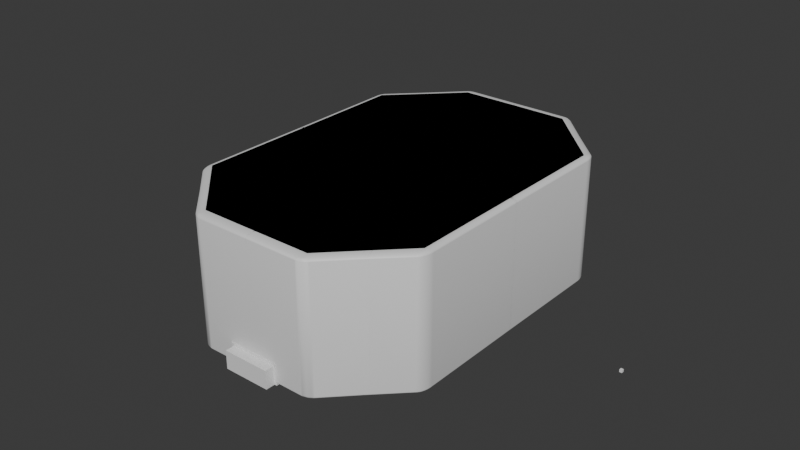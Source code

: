 # Source: Map.blend  (saved by Blender 4.1.23; exported with 4.5.12 LTS)
import bpy
from mathutils import Matrix  # noqa: F401  (used for matrix-valued properties, if any)

bpy.ops.wm.read_factory_settings(use_empty=True)
scene = bpy.context.scene
scene.name = 'Scene'

# ---- collections
col_collection = bpy.data.collections.new('Collection'); scene.collection.children.link(col_collection)

# ---- materials (node trees are filled in below, after node groups)
mat_material = bpy.data.materials.new('Material')
mat_material.alpha_threshold = 0.0
mat_material.use_transparent_shadow = False
mat_material.roughness = 0.5
mat_material.line_color = (0.0, 0.0, 0.0, 1.0)
mat_material_001 = bpy.data.materials.new('Material.001')
mat_material_001.use_transparent_shadow = False

# ---- material node trees
mat_material.use_nodes = True; mat_material.node_tree.nodes.clear()
_N = mat_material.node_tree.nodes; _L = mat_material.node_tree.links
n0 = _N.new('ShaderNodeOutputMaterial'); n0.name = 'Material Output'; n0.location = (300, 300)
n1 = _N.new('ShaderNodeBsdfPrincipled'); n1.name = 'Principled BSDF'; n1.location = (10, 300)
n1.inputs[3].default_value = 1.45
_L.new(n1.outputs[0], n0.inputs[0])
n0.is_active_output = True
mat_material_001.use_nodes = True; mat_material_001.node_tree.nodes.clear()
_N = mat_material_001.node_tree.nodes; _L = mat_material_001.node_tree.links
n0 = _N.new('ShaderNodeBsdfPrincipled'); n0.name = 'Principled BSDF'; n0.location = (10, 300)
n1 = _N.new('ShaderNodeOutputMaterial'); n1.name = 'Material Output'; n1.location = (300, 300)
_L.new(n0.outputs[0], n1.inputs[0])
n1.is_active_output = True

# ---- world
world_world = bpy.data.worlds.new('World'); scene.world = world_world
world_world.use_nodes = True; world_world.node_tree.nodes.clear()
_N = world_world.node_tree.nodes; _L = world_world.node_tree.links
n0 = _N.new('ShaderNodeOutputWorld'); n0.name = 'World Output'; n0.location = (300, 300)
n1 = _N.new('ShaderNodeBackground'); n1.name = 'Background'; n1.location = (10, 300)
n1.inputs[0].default_value = (0.05088, 0.05088, 0.05088, 1.0)
_L.new(n1.outputs[0], n0.inputs[0])
n0.is_active_output = True
world_world.color = (0.05088, 0.05088, 0.05088)
world_world.use_sun_shadow = False
world_world.sun_shadow_jitter_overblur = 0.0

# ---- meshes
me_cube = bpy.data.meshes.new('Cube')
me_cube.from_pydata([(1.076, 0.6168, 1.0), (0.5057, 0.9648, 1.0), (0.5057, 0.9648, -1.0), (1.076, 0.6168, -1.0), (0.5017, -0.9624, 1.0), (1.08, -0.6192, 1.0), (1.08, -0.6192, -1.0), (0.5017, -0.9624, -1.0), (-0.5041, 0.9638, 1.0), (-1.077, 0.6178, 1.0), (-1.077, 0.6178, -1.0), (-0.5041, 0.9638, -1.0), (-1.079, -0.6184, 1.0), (-0.5031, -0.9632, 1.0), (-0.5031, -0.9632, -1.0), (-1.079, -0.6184, -1.0)], [], [(10, 15, 14, 7, 6, 3, 2, 11), (15, 10, 9, 12), (7, 14, 13, 4), (0, 5, 4, 13, 12, 9, 8, 1), (3, 6, 5, 0), (0, 1, 2, 3), (14, 15, 12, 13), (4, 5, 6, 7), (8, 9, 10, 11), (11, 2, 1, 8)])
me_cube.polygons.foreach_set('use_smooth', [True] * 10)
_uv = me_cube.uv_layers.new(name='UVMap')
_uv.uv.foreach_set('vector', [0.125, 0.5523, 0.125, 0.6977, 0.1773, 0.75, 0.3227, 0.75, 0.375, 0.6977, 0.375, 0.5523, 0.3227, 0.5, 0.1773, 0.5, 0.375, 0.0523, 0.375, 0.1977, 0.625, 0.1977, 0.625, 0.0523, 0.375, 0.8023, 0.375, 0.9477, 0.625, 0.9477, 0.625, 0.8023, 0.625, 0.5523, 0.625, 0.6977, 0.6773, 0.75, 0.8227, 0.75, 0.875, 0.6977, 0.875, 0.5523, 0.8227, 0.5, 0.6773, 0.5, 0.375, 0.5523, 0.375, 0.6977, 0.625, 0.6977, 0.625, 0.5523, 0.625, 0.5523, 0.625, 0.4477, 0.375, 0.4477, 0.375, 0.5523, 0.375, 0.0, 0.375, 0.0523, 0.625, 0.0523, 0.625, 0.0, 0.625, 0.8023, 0.625, 0.6977, 0.375, 0.6977, 0.375, 0.8023, 0.625, 0.3023, 0.625, 0.1977, 0.375, 0.1977, 0.375, 0.3023, 0.375, 0.3023, 0.375, 0.4477, 0.625, 0.4477, 0.625, 0.3023])
me_cube.materials.append(mat_material)
me_cube.use_mirror_vertex_groups = False
me_cube.update()
me_cylinder = bpy.data.meshes.new('Cylinder')
me_cylinder.from_pydata([(6.239e-07, 2.485, -1.0), (6.239e-07, 2.485, 1.0), (0.4849, 2.438, -1.0), (0.4849, 2.438, 1.0), (0.9511, 2.296, -1.0), (0.9511, 2.296, 1.0), (1.381, 2.067, -1.0), (1.381, 2.067, 1.0), (1.757, 1.757, -1.0), (1.757, 1.757, 1.0), (2.067, 1.381, -1.0), (2.067, 1.381, 1.0), (2.296, 0.9511, -1.0), (2.296, 0.9511, 1.0), (2.438, 0.4849, -1.0), (2.438, 0.4849, 1.0), (2.485, -1.335e-08, -1.0), (2.485, -1.335e-08, 1.0), (2.438, -0.4849, -1.0), (2.438, -0.4849, 1.0), (2.296, -0.9511, -1.0), (2.296, -0.9511, 1.0), (2.067, -1.381, -1.0), (2.067, -1.381, 1.0), (1.757, -1.757, -1.0), (1.757, -1.757, 1.0), (1.381, -2.067, -1.0), (1.381, -2.067, 1.0), (0.9511, -2.296, -1.0), (0.9511, -2.296, 1.0), (0.4849, -2.438, -1.0), (0.4849, -2.438, 1.0), (6.239e-07, -2.485, -1.0), (6.239e-07, -2.485, 1.0), (-0.4849, -2.438, -1.0), (-0.4849, -2.438, 1.0), (-0.9511, -2.296, -1.0), (-0.9511, -2.296, 1.0), (-1.381, -2.067, -1.0), (-1.381, -2.067, 1.0), (-1.757, -1.757, -1.0), (-1.757, -1.757, 1.0), (-2.067, -1.381, -1.0), (-2.067, -1.381, 1.0), (-2.296, -0.9511, -1.0), (-2.296, -0.9511, 1.0), (-2.438, -0.4849, -1.0), (-2.438, -0.4849, 1.0), (-2.485, -1.335e-08, -1.0), (-2.485, -1.335e-08, 1.0), (-2.438, 0.4849, -1.0), (-2.438, 0.4849, 1.0), (-2.296, 0.9511, -1.0), (-2.296, 0.9511, 1.0), (-2.067, 1.381, -1.0), (-2.067, 1.381, 1.0), (-1.757, 1.757, -1.0), (-1.757, 1.757, 1.0), (-1.381, 2.067, -1.0), (-1.381, 2.067, 1.0), (-0.9511, 2.296, -1.0), (-0.9511, 2.296, 1.0), (-0.4849, 2.438, -1.0), (-0.4849, 2.438, 1.0), (0.0, 1.0, 0.0), (0.1951, 0.9808, 0.0), (0.3827, 0.9239, 0.0), (0.5556, 0.8315, 0.0), (0.7071, 0.7071, 0.0), (0.8315, 0.5556, 0.0), (0.9239, 0.3827, 0.0), (0.9808, 0.1951, 0.0), (1.0, 0.0, 0.0), (0.9808, -0.1951, 0.0), (0.9239, -0.3827, 0.0), (0.8315, -0.5556, 0.0), (0.7071, -0.7071, 0.0), (0.5556, -0.8315, 0.0), (0.3827, -0.9239, 0.0), (0.1951, -0.9808, 0.0), (0.0, -1.0, 0.0), (-0.1951, -0.9808, 0.0), (-0.3827, -0.9239, 0.0), (-0.5556, -0.8315, 0.0), (-0.7071, -0.7071, 0.0), (-0.8315, -0.5556, 0.0), (-0.9239, -0.3827, 0.0), (-0.9808, -0.1951, 0.0), (-1.0, 0.0, 0.0), (-0.9808, 0.1951, 0.0), (-0.9239, 0.3827, 0.0), (-0.8315, 0.5556, 0.0), (-0.7071, 0.7071, 0.0), (-0.5556, 0.8315, 0.0), (-0.3827, 0.9239, 0.0), (-0.1951, 0.9808, 0.0), (0.1951, 0.9808, -0.7003), (0.3827, 0.9239, -0.7003), (0.5556, 0.8315, -0.7003), (0.7071, 0.7071, -0.7003), (0.8315, 0.5556, -0.7003), (0.9239, 0.3827, -0.7003), (0.9808, 0.1951, -0.7003), (1.0, 0.0, -0.7003), (0.9808, -0.1951, -0.7003), (0.9239, -0.3827, -0.7003), (0.8315, -0.5556, -0.7003), (0.7071, -0.7071, -0.7003), (0.5556, -0.8315, -0.7003), (0.3827, -0.9239, -0.7003), (0.1951, -0.9808, -0.7003), (0.0, -1.0, -0.7003), (-0.1951, -0.9808, -0.7003), (-0.3827, -0.9239, -0.7003), (-0.5556, -0.8315, -0.7003), (-0.7071, -0.7071, -0.7003), (-0.8315, -0.5556, -0.7003), (-0.9239, -0.3827, -0.7003), (-0.9808, -0.1951, -0.7003), (-1.0, 0.0, -0.7003), (-0.9808, 0.1951, -0.7003), (-0.9239, 0.3827, -0.7003), (-0.8315, 0.5556, -0.7003), (-0.7071, 0.7071, -0.7003), (-0.5556, 0.8315, -0.7003), (-0.3827, 0.9239, -0.7003), (-0.1951, 0.9808, -0.7003), (0.0, 1.0, -0.7003), (0.0, 1.0, 0.7), (0.1951, 0.9808, 0.7), (0.3827, 0.9239, 0.7), (0.5556, 0.8315, 0.7), (0.7071, 0.7071, 0.7), (0.8315, 0.5556, 0.7), (0.9239, 0.3827, 0.7), (0.9808, 0.1951, 0.7), (1.0, 0.0, 0.7), (0.9808, -0.1951, 0.7), (0.9239, -0.3827, 0.7), (0.8315, -0.5556, 0.7), (0.7071, -0.7071, 0.7), (0.5556, -0.8315, 0.7), (0.3827, -0.9239, 0.7), (0.1951, -0.9808, 0.7), (0.0, -1.0, 0.7), (-0.1951, -0.9808, 0.7), (-0.3827, -0.9239, 0.7), (-0.5556, -0.8315, 0.7), (-0.7071, -0.7071, 0.7), (-0.8315, -0.5556, 0.7), (-0.9239, -0.3827, 0.7), (-0.9808, -0.1951, 0.7), (-1.0, 0.0, 0.7), (-0.9808, 0.1951, 0.7), (-0.9239, 0.3827, 0.7), (-0.8315, 0.5556, 0.7), (-0.7071, 0.7071, 0.7), (-0.5556, 0.8315, 0.7), (-0.3827, 0.9239, 0.7), (-0.1951, 0.9808, 0.7), (12.97, 0.2126, -0.9387), (12.97, 0.2126, -0.8987), (12.97, 0.4126, -0.9387), (12.97, 0.4126, -0.8987), (13.17, 0.2126, -0.9387), (13.17, 0.2126, -0.8987), (13.17, 0.4126, -0.9387), (13.17, 0.4126, -0.8987)], [], [(128, 1, 3, 129), (129, 3, 5, 130), (130, 5, 7, 131), (131, 7, 9, 132), (132, 9, 11, 133), (133, 11, 13, 134), (134, 13, 15, 135), (135, 15, 17, 136), (136, 17, 19, 137), (137, 19, 21, 138), (138, 21, 23, 139), (139, 23, 25, 140), (140, 25, 27, 141), (141, 27, 29, 142), (142, 29, 31, 143), (143, 31, 33, 144), (144, 33, 35, 145), (145, 35, 37, 146), (146, 37, 39, 147), (147, 39, 41, 148), (148, 41, 43, 149), (149, 43, 45, 150), (150, 45, 47, 151), (151, 47, 49, 152), (152, 49, 51, 153), (153, 51, 53, 154), (154, 53, 55, 155), (155, 55, 57, 156), (156, 57, 59, 157), (157, 59, 61, 158), (3, 1, 63, 61, 59, 57, 55, 53, 51, 49, 47, 45, 43, 41, 39, 37, 35, 33, 31, 29, 27, 25, 23, 21, 19, 17, 15, 13, 11, 9, 7, 5), (158, 61, 63, 159), (159, 63, 1, 128), (0, 2, 4, 6, 8, 10, 12, 14, 16, 18, 20, 22, 24, 26, 28, 30, 32, 34, 36, 38, 40, 42, 44, 46, 48, 50, 52, 54, 56, 58, 60, 62), (125, 94, 158, 159, 95, 126), (124, 93, 157, 158, 94, 125), (127, 64, 128, 129, 65, 96), (123, 92, 156, 157, 93, 124), (122, 91, 155, 156, 92, 123), (121, 90, 154, 155, 91, 122), (120, 89, 153, 154, 90, 121), (119, 88, 152, 153, 89, 120), (118, 87, 151, 152, 88, 119), (117, 86, 150, 151, 87, 118), (116, 85, 149, 150, 86, 117), (115, 84, 148, 149, 85, 116), (114, 83, 147, 148, 84, 115), (113, 82, 146, 147, 83, 114), (112, 81, 145, 146, 82, 113), (111, 80, 144, 145, 81, 112), (110, 79, 143, 144, 80, 111), (109, 78, 142, 143, 79, 110), (108, 77, 141, 142, 78, 109), (107, 76, 140, 141, 77, 108), (106, 75, 139, 140, 76, 107), (105, 74, 138, 139, 75, 106), (104, 73, 137, 138, 74, 105), (103, 72, 136, 137, 73, 104), (102, 71, 135, 136, 72, 103), (101, 70, 134, 135, 71, 102), (100, 69, 133, 134, 70, 101), (99, 68, 132, 133, 69, 100), (98, 67, 131, 132, 68, 99), (97, 66, 130, 131, 67, 98), (96, 65, 129, 130, 66, 97), (0, 127, 96, 2), (2, 96, 97, 4), (4, 97, 98, 6), (6, 98, 99, 8), (8, 99, 100, 10), (10, 100, 101, 12), (12, 101, 102, 14), (14, 102, 103, 16), (16, 103, 104, 18), (18, 104, 105, 20), (20, 105, 106, 22), (22, 106, 107, 24), (24, 107, 108, 26), (26, 108, 109, 28), (28, 109, 110, 30), (30, 110, 111, 32), (32, 111, 112, 34), (34, 112, 113, 36), (36, 113, 114, 38), (38, 114, 115, 40), (40, 115, 116, 42), (42, 116, 117, 44), (44, 117, 118, 46), (46, 118, 119, 48), (48, 119, 120, 50), (50, 120, 121, 52), (52, 121, 122, 54), (54, 122, 123, 56), (56, 123, 124, 58), (58, 124, 125, 60), (60, 125, 126, 62), (62, 126, 127, 0), (126, 95, 159, 128, 64, 127), (160, 161, 163, 162), (162, 163, 167, 166), (166, 167, 165, 164), (164, 165, 161, 160), (162, 166, 164, 160), (167, 163, 161, 165)])
_uv = me_cylinder.uv_layers.new(name='UVMap')
_uv.uv.foreach_set('vector', [1.0, 0.875, 1.0, 1.0, 0.9688, 1.0, 0.9688, 0.875, 0.9688, 0.875, 0.9688, 1.0, 0.9375, 1.0, 0.9375, 0.875, 0.9375, 0.875, 0.9375, 1.0, 0.9062, 1.0, 0.9062, 0.875, 0.9062, 0.875, 0.9062, 1.0, 0.875, 1.0, 0.875, 0.875, 0.875, 0.875, 0.875, 1.0, 0.8438, 1.0, 0.8438, 0.875, 0.8438, 0.875, 0.8438, 1.0, 0.8125, 1.0, 0.8125, 0.875, 0.8125, 0.875, 0.8125, 1.0, 0.7812, 1.0, 0.7812, 0.875, 0.7812, 0.875, 0.7812, 1.0, 0.75, 1.0, 0.75, 0.875, 0.75, 0.875, 0.75, 1.0, 0.7188, 1.0, 0.7188, 0.875, 0.7188, 0.875, 0.7188, 1.0, 0.6875, 1.0, 0.6875, 0.875, 0.6875, 0.875, 0.6875, 1.0, 0.6562, 1.0, 0.6562, 0.875, 0.6562, 0.875, 0.6562, 1.0, 0.625, 1.0, 0.625, 0.875, 0.625, 0.875, 0.625, 1.0, 0.5938, 1.0, 0.5938, 0.875, 0.5938, 0.875, 0.5938, 1.0, 0.5625, 1.0, 0.5625, 0.875, 0.5625, 0.875, 0.5625, 1.0, 0.5312, 1.0, 0.5312, 0.875, 0.5312, 0.875, 0.5312, 1.0, 0.5, 1.0, 0.5, 0.875, 0.5, 0.875, 0.5, 1.0, 0.4688, 1.0, 0.4688, 0.875, 0.4688, 0.875, 0.4688, 1.0, 0.4375, 1.0, 0.4375, 0.875, 0.4375, 0.875, 0.4375, 1.0, 0.4062, 1.0, 0.4062, 0.875, 0.4062, 0.875, 0.4062, 1.0, 0.375, 1.0, 0.375, 0.875, 0.375, 0.875, 0.375, 1.0, 0.3438, 1.0, 0.3438, 0.875, 0.3438, 0.875, 0.3438, 1.0, 0.3125, 1.0, 0.3125, 0.875, 0.3125, 0.875, 0.3125, 1.0, 0.2812, 1.0, 0.2812, 0.875, 0.2812, 0.875, 0.2812, 1.0, 0.25, 1.0, 0.25, 0.875, 0.25, 0.875, 0.25, 1.0, 0.2188, 1.0, 0.2188, 0.875, 0.2188, 0.875, 0.2188, 1.0, 0.1875, 1.0, 0.1875, 0.875, 0.1875, 0.875, 0.1875, 1.0, 0.1562, 1.0, 0.1562, 0.875, 0.1562, 0.875, 0.1562, 1.0, 0.125, 1.0, 0.125, 0.875, 0.125, 0.875, 0.125, 1.0, 0.09375, 1.0, 0.09375, 0.875, 0.09375, 0.875, 0.09375, 1.0, 0.0625, 1.0, 0.0625, 0.875, 0.2968, 0.4854, 0.25, 0.49, 0.2032, 0.4854, 0.1582, 0.4717, 0.1167, 0.4496, 0.08029, 0.4197, 0.05045, 0.3833, 0.02827, 0.3418, 0.01461, 0.2968, 0.01, 0.25, 0.01461, 0.2032, 0.02827, 0.1582, 0.05045, 0.1167, 0.08029, 0.08029, 0.1167, 0.05045, 0.1582, 0.02827, 0.2032, 0.01461, 0.25, 0.01, 0.2968, 0.01461, 0.3418, 0.02827, 0.3833, 0.05045, 0.4197, 0.08029, 0.4496, 0.1167, 0.4717, 0.1582, 0.4854, 0.2032, 0.49, 0.25, 0.4854, 0.2968, 0.4717, 0.3418, 0.4496, 0.3833, 0.4197, 0.4197, 0.3833, 0.4496, 0.3418, 0.4717, 0.0625, 0.875, 0.0625, 1.0, 0.03125, 1.0, 0.03125, 0.875, 0.03125, 0.875, 0.03125, 1.0, 0.0, 1.0, 0.0, 0.875, 0.75, 0.49, 0.7968, 0.4854, 0.8418, 0.4717, 0.8833, 0.4496, 0.9197, 0.4197, 0.9496, 0.3833, 0.9717, 0.3418, 0.9854, 0.2968, 0.99, 0.25, 0.9854, 0.2032, 0.9717, 0.1582, 0.9496, 0.1167, 0.9197, 0.08029, 0.8833, 0.05045, 0.8418, 0.02827, 0.7968, 0.01461, 0.75, 0.01, 0.7032, 0.01461, 0.6582, 0.02827, 0.6167, 0.05045, 0.5803, 0.08029, 0.5504, 0.1167, 0.5283, 0.1582, 0.5146, 0.2032, 0.51, 0.25, 0.5146, 0.2968, 0.5283, 0.3418, 0.5504, 0.3833, 0.5803, 0.4197, 0.6167, 0.4496, 0.6582, 0.4717, 0.7032, 0.4854, 0.0625, 0.625, 0.0625, 0.75, 0.0625, 0.875, 0.03125, 0.875, 0.03125, 0.75, 0.03125, 0.625, 0.09375, 0.625, 0.09375, 0.75, 0.09375, 0.875, 0.0625, 0.875, 0.0625, 0.75, 0.0625, 0.625, 1.0, 0.625, 1.0, 0.75, 1.0, 0.875, 0.9688, 0.875, 0.9688, 0.75, 0.9688, 0.625, 0.125, 0.625, 0.125, 0.75, 0.125, 0.875, 0.09375, 0.875, 0.09375, 0.75, 0.09375, 0.625, 0.1562, 0.625, 0.1562, 0.75, 0.1562, 0.875, 0.125, 0.875, 0.125, 0.75, 0.125, 0.625, 0.1875, 0.625, 0.1875, 0.75, 0.1875, 0.875, 0.1562, 0.875, 0.1562, 0.75, 0.1562, 0.625, 0.2188, 0.625, 0.2188, 0.75, 0.2188, 0.875, 0.1875, 0.875, 0.1875, 0.75, 0.1875, 0.625, 0.25, 0.625, 0.25, 0.75, 0.25, 0.875, 0.2188, 0.875, 0.2188, 0.75, 0.2188, 0.625, 0.2812, 0.625, 0.2812, 0.75, 0.2812, 0.875, 0.25, 0.875, 0.25, 0.75, 0.25, 0.625, 0.3125, 0.625, 0.3125, 0.75, 0.3125, 0.875, 0.2812, 0.875, 0.2812, 0.75, 0.2812, 0.625, 0.3438, 0.625, 0.3438, 0.75, 0.3438, 0.875, 0.3125, 0.875, 0.3125, 0.75, 0.3125, 0.625, 0.375, 0.625, 0.375, 0.75, 0.375, 0.875, 0.3438, 0.875, 0.3438, 0.75, 0.3438, 0.625, 0.4062, 0.625, 0.4062, 0.75, 0.4062, 0.875, 0.375, 0.875, 0.375, 0.75, 0.375, 0.625, 0.4375, 0.625, 0.4375, 0.75, 0.4375, 0.875, 0.4062, 0.875, 0.4062, 0.75, 0.4062, 0.625, 0.4688, 0.625, 0.4688, 0.75, 0.4688, 0.875, 0.4375, 0.875, 0.4375, 0.75, 0.4375, 0.625, 0.5, 0.625, 0.5, 0.75, 0.5, 0.875, 0.4688, 0.875, 0.4688, 0.75, 0.4688, 0.625, 0.5312, 0.625, 0.5312, 0.75, 0.5312, 0.875, 0.5, 0.875, 0.5, 0.75, 0.5, 0.625, 0.5625, 0.625, 0.5625, 0.75, 0.5625, 0.875, 0.5312, 0.875, 0.5312, 0.75, 0.5312, 0.625, 0.5938, 0.625, 0.5938, 0.75, 0.5938, 0.875, 0.5625, 0.875, 0.5625, 0.75, 0.5625, 0.625, 0.625, 0.625, 0.625, 0.75, 0.625, 0.875, 0.5938, 0.875, 0.5938, 0.75, 0.5938, 0.625, 0.6562, 0.625, 0.6562, 0.75, 0.6562, 0.875, 0.625, 0.875, 0.625, 0.75, 0.625, 0.625, 0.6875, 0.625, 0.6875, 0.75, 0.6875, 0.875, 0.6562, 0.875, 0.6562, 0.75, 0.6562, 0.625, 0.7188, 0.625, 0.7188, 0.75, 0.7188, 0.875, 0.6875, 0.875, 0.6875, 0.75, 0.6875, 0.625, 0.75, 0.625, 0.75, 0.75, 0.75, 0.875, 0.7188, 0.875, 0.7188, 0.75, 0.7188, 0.625, 0.7812, 0.625, 0.7812, 0.75, 0.7812, 0.875, 0.75, 0.875, 0.75, 0.75, 0.75, 0.625, 0.8125, 0.625, 0.8125, 0.75, 0.8125, 0.875, 0.7812, 0.875, 0.7812, 0.75, 0.7812, 0.625, 0.8438, 0.625, 0.8438, 0.75, 0.8438, 0.875, 0.8125, 0.875, 0.8125, 0.75, 0.8125, 0.625, 0.875, 0.625, 0.875, 0.75, 0.875, 0.875, 0.8438, 0.875, 0.8438, 0.75, 0.8438, 0.625, 0.9062, 0.625, 0.9062, 0.75, 0.9062, 0.875, 0.875, 0.875, 0.875, 0.75, 0.875, 0.625, 0.9375, 0.625, 0.9375, 0.75, 0.9375, 0.875, 0.9062, 0.875, 0.9062, 0.75, 0.9062, 0.625, 0.9688, 0.625, 0.9688, 0.75, 0.9688, 0.875, 0.9375, 0.875, 0.9375, 0.75, 0.9375, 0.625, 1.0, 0.5, 1.0, 0.625, 0.9688, 0.625, 0.9688, 0.5, 0.9688, 0.5, 0.9688, 0.625, 0.9375, 0.625, 0.9375, 0.5, 0.9375, 0.5, 0.9375, 0.625, 0.9062, 0.625, 0.9062, 0.5, 0.9062, 0.5, 0.9062, 0.625, 0.875, 0.625, 0.875, 0.5, 0.875, 0.5, 0.875, 0.625, 0.8438, 0.625, 0.8438, 0.5, 0.8438, 0.5, 0.8438, 0.625, 0.8125, 0.625, 0.8125, 0.5, 0.8125, 0.5, 0.8125, 0.625, 0.7812, 0.625, 0.7812, 0.5, 0.7812, 0.5, 0.7812, 0.625, 0.75, 0.625, 0.75, 0.5, 0.75, 0.5, 0.75, 0.625, 0.7188, 0.625, 0.7188, 0.5, 0.7188, 0.5, 0.7188, 0.625, 0.6875, 0.625, 0.6875, 0.5, 0.6875, 0.5, 0.6875, 0.625, 0.6562, 0.625, 0.6562, 0.5, 0.6562, 0.5, 0.6562, 0.625, 0.625, 0.625, 0.625, 0.5, 0.625, 0.5, 0.625, 0.625, 0.5938, 0.625, 0.5938, 0.5, 0.5938, 0.5, 0.5938, 0.625, 0.5625, 0.625, 0.5625, 0.5, 0.5625, 0.5, 0.5625, 0.625, 0.5312, 0.625, 0.5312, 0.5, 0.5312, 0.5, 0.5312, 0.625, 0.5, 0.625, 0.5, 0.5, 0.5, 0.5, 0.5, 0.625, 0.4688, 0.625, 0.4688, 0.5, 0.4688, 0.5, 0.4688, 0.625, 0.4375, 0.625, 0.4375, 0.5, 0.4375, 0.5, 0.4375, 0.625, 0.4062, 0.625, 0.4062, 0.5, 0.4062, 0.5, 0.4062, 0.625, 0.375, 0.625, 0.375, 0.5, 0.375, 0.5, 0.375, 0.625, 0.3438, 0.625, 0.3438, 0.5, 0.3438, 0.5, 0.3438, 0.625, 0.3125, 0.625, 0.3125, 0.5, 0.3125, 0.5, 0.3125, 0.625, 0.2812, 0.625, 0.2812, 0.5, 0.2812, 0.5, 0.2812, 0.625, 0.25, 0.625, 0.25, 0.5, 0.25, 0.5, 0.25, 0.625, 0.2188, 0.625, 0.2188, 0.5, 0.2188, 0.5, 0.2188, 0.625, 0.1875, 0.625, 0.1875, 0.5, 0.1875, 0.5, 0.1875, 0.625, 0.1562, 0.625, 0.1562, 0.5, 0.1562, 0.5, 0.1562, 0.625, 0.125, 0.625, 0.125, 0.5, 0.125, 0.5, 0.125, 0.625, 0.09375, 0.625, 0.09375, 0.5, 0.09375, 0.5, 0.09375, 0.625, 0.0625, 0.625, 0.0625, 0.5, 0.0625, 0.5, 0.0625, 0.625, 0.03125, 0.625, 0.03125, 0.5, 0.03125, 0.5, 0.03125, 0.625, 0.0, 0.625, 0.0, 0.5, 0.03125, 0.625, 0.03125, 0.75, 0.03125, 0.875, 0.0, 0.875, 0.0, 0.75, 0.0, 0.625, 0.375, 0.0, 0.625, 0.0, 0.625, 0.25, 0.375, 0.25, 0.375, 0.25, 0.625, 0.25, 0.625, 0.5, 0.375, 0.5, 0.375, 0.5, 0.625, 0.5, 0.625, 0.75, 0.375, 0.75, 0.375, 0.75, 0.625, 0.75, 0.625, 1.0, 0.375, 1.0, 0.125, 0.5, 0.375, 0.5, 0.375, 0.75, 0.125, 0.75, 0.625, 0.5, 0.875, 0.5, 0.875, 0.75, 0.625, 0.75])
me_cylinder.update()
me_cube_001 = bpy.data.meshes.new('Cube.001')
me_cube_001.from_pydata([(-1.0, -1.0, -1.0), (-1.0, -1.0, 1.0), (-1.0, 1.0, -1.0), (-1.0, 1.0, 1.0), (1.0, -1.0, -1.0), (1.0, -1.0, 1.0), (1.0, 1.0, -1.0), (1.0, 1.0, 1.0)], [], [(0, 1, 3, 2), (2, 3, 7, 6), (6, 7, 5, 4), (4, 5, 1, 0), (2, 6, 4, 0), (7, 3, 1, 5)])
_uv = me_cube_001.uv_layers.new(name='UVMap')
_uv.uv.foreach_set('vector', [0.375, 0.0, 0.625, 0.0, 0.625, 0.25, 0.375, 0.25, 0.375, 0.25, 0.625, 0.25, 0.625, 0.5, 0.375, 0.5, 0.375, 0.5, 0.625, 0.5, 0.625, 0.75, 0.375, 0.75, 0.375, 0.75, 0.625, 0.75, 0.625, 1.0, 0.375, 1.0, 0.125, 0.5, 0.375, 0.5, 0.375, 0.75, 0.125, 0.75, 0.625, 0.5, 0.875, 0.5, 0.875, 0.75, 0.625, 0.75])
me_cube_001.materials.append(mat_material_001)
me_cube_001.update()
me_cube_003 = bpy.data.meshes.new('Cube.003')
me_cube_003.from_pydata([(-1.0, -1.0, -1.0), (-1.0, -1.0, 1.0), (-1.0, 1.0, -1.0), (-1.0, 1.0, 1.0), (1.0, -1.0, -1.0), (1.0, -1.0, 1.0), (1.0, 1.0, -1.0), (1.0, 1.0, 1.0)], [], [(0, 1, 3, 2), (2, 3, 7, 6), (6, 7, 5, 4), (4, 5, 1, 0), (2, 6, 4, 0), (7, 3, 1, 5)])
_uv = me_cube_003.uv_layers.new(name='UVMap')
_uv.uv.foreach_set('vector', [0.375, 0.0, 0.625, 0.0, 0.625, 0.25, 0.375, 0.25, 0.375, 0.25, 0.625, 0.25, 0.625, 0.5, 0.375, 0.5, 0.375, 0.5, 0.625, 0.5, 0.625, 0.75, 0.375, 0.75, 0.375, 0.75, 0.625, 0.75, 0.625, 1.0, 0.375, 1.0, 0.125, 0.5, 0.375, 0.5, 0.375, 0.75, 0.125, 0.75, 0.625, 0.5, 0.875, 0.5, 0.875, 0.75, 0.625, 0.75])
me_cube_003.materials.append(mat_material_001)
me_cube_003.update()
me_plane = bpy.data.meshes.new('Plane')
me_plane.from_pydata([(-1.0, -1.0, 0.0), (1.0, -1.0, 0.0), (-1.0, 1.0, 0.0), (1.0, 1.0, 0.0)], [], [(0, 1, 3, 2)])
_uv = me_plane.uv_layers.new(name='UVMap')
_uv.uv.foreach_set('vector', [0.0, 0.0, 1.0, 0.0, 1.0, 1.0, 0.0, 1.0])
me_plane.update()

# ---- objects
ob_cube = bpy.data.objects.new('Cube', me_cube)
ob_cylinder = bpy.data.objects.new('Cylinder', me_cylinder)
ob_cube_001 = bpy.data.objects.new('Cube.001', me_cube_001)
ob_cube_002 = bpy.data.objects.new('Cube.002', me_cube_003)
ob_plane = bpy.data.objects.new('Plane', me_plane)

# ---- transforms, parenting, visibility, modifiers, constraints
ob_cube.location = (0.0, 0.0, 0.0)
ob_cube.scale = (90.0, 150.0, 50.0)
ob_cube.lock_rotations_4d = False
ob_cube.empty_display_type = 'ARROWS'
ob_cube.lineart.crease_threshold = 0.0
_m = ob_cube.modifiers.new('Mirror', 'MIRROR')
_m.use_axis = (True, True, False)
_m.use_clip = True
_m = ob_cube.modifiers.new('Bevel', 'BEVEL')
_m.width = 0.05
_m.width_pct = 0.05
_m.segments = 15
ob_cylinder.location = (50.0, 0.0, 0.0)
ob_cylinder.scale = (10.0, 10.0, 50.0)
_m = ob_cylinder.modifiers.new('Mirror', 'MIRROR')
_m.mirror_object = ob_cube
ob_cube_001.location = (0.0, -137.0, -42.0)
ob_cube_001.scale = (20.0, 8.0, 8.0)
_m = ob_cube_001.modifiers.new('Mirror', 'MIRROR')
_m.use_axis = (False, True, False)
_m.mirror_object = ob_cube
_m = ob_cube_001.modifiers.new('Boolean', 'BOOLEAN')
_m.object = ob_cube_002
ob_cube_002.location = (0.0, -140.0, -43.0)
ob_cube_002.scale = (18.0, 12.02, 7.0)
_m = ob_cube_002.modifiers.new('Mirror', 'MIRROR')
_m.use_axis = (False, True, False)
_m.mirror_object = ob_cube
ob_plane.location = (0.0, -137.0, -43.0)
ob_plane.rotation_euler = (-1.571, 0.0, 0.0)
ob_plane.scale = (19.0, 7.0, 1.0)
_m = ob_plane.modifiers.new('Mirror', 'MIRROR')
_m.use_axis = (False, True, False)
_m.mirror_object = ob_cube

# ---- collection membership
col_collection.objects.link(ob_cube)
col_collection.objects.link(ob_cylinder)
col_collection.objects.link(ob_cube_001)
col_collection.objects.link(ob_cube_002)
col_collection.objects.link(ob_plane)

# ---- scene / render settings (as saved in the file)
scene.frame_start = 1; scene.frame_end = 250; scene.frame_set(0)
scene.render.engine = 'BLENDER_EEVEE_NEXT'
scene.cycles.sampling_pattern = 'TABULATED_SOBOL'
scene.eevee.ray_tracing_options.trace_max_roughness = 0.0
bpy.context.view_layer.update()

# ---- added for rendering (the .blend has no active camera and no usable light): camera, sun
cam_auto = bpy.data.cameras.new('AutoCamera')
cam_auto.lens = 50.0
cam_auto.sensor_width = 36.0
cam_auto.clip_end = 7863.71
ob_auto_camera = bpy.data.objects.new('AutoCamera', cam_auto)
scene.collection.objects.link(ob_auto_camera)
ob_auto_camera.location = (448.076, -537.692, 358.461)
ob_auto_camera.rotation_euler = (1.09748, -7.21219e-08, 0.694738)
scene.camera = ob_auto_camera
light_auto_sun = bpy.data.lights.new('AutoSun', 'SUN')
light_auto_sun.energy = 3.0
light_auto_sun.angle = 0.0523599
ob_auto_sun = bpy.data.objects.new('AutoSun', light_auto_sun)
scene.collection.objects.link(ob_auto_sun)
ob_auto_sun.rotation_euler = (0.872665, 0.174533, 0.523599)
bpy.context.view_layer.update()
